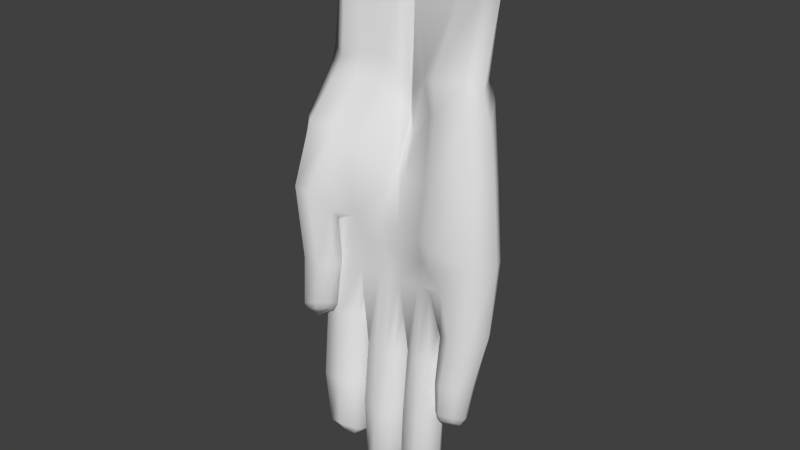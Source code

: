 # Source: Guanto_Chiodo.blend  (saved by Blender 2.76.0; exported with 4.5.12 LTS)
import bpy
from mathutils import Matrix  # noqa: F401  (used for matrix-valued properties, if any)

bpy.ops.wm.read_factory_settings(use_empty=True)
scene = bpy.context.scene
scene.name = 'Scene'

# ---- collections
col_collection_1 = bpy.data.collections.new('Collection 1'); scene.collection.children.link(col_collection_1)

# ---- world
world_world = bpy.data.worlds.new('World'); scene.world = world_world
world_world.color = (0.05088, 0.05088, 0.05088)
world_world.use_sun_shadow = False
world_world.sun_shadow_jitter_overblur = 0.0
world_world.cycles.sampling_method = 'MANUAL'
world_world.cycles.sample_map_resolution = 256

# ---- meshes
me_sphere_006 = bpy.data.meshes.new('Sphere.006')
me_sphere_006.from_pydata([(0.03409, -0.293, 8.49), (-0.000181, -0.2985, 8.49), (0.08959, -0.1865, 8.427), (0.0852, -0.2208, 8.429), (0.07245, -0.2519, 8.438), (0.05259, -0.2766, 8.452), (0.02756, -0.2927, 8.47), (0.03418, -0.1858, 8.386), (0.0325, -0.2201, 8.391), (0.02762, -0.2513, 8.405), (0.02002, -0.2762, 8.428), (0.01044, -0.2925, 8.457), (-0.03436, -0.1858, 8.386), (-0.03269, -0.2201, 8.391), (-0.02783, -0.2513, 8.405), (-0.02027, -0.2762, 8.428), (-0.01074, -0.2925, 8.457), (-0.08985, -0.1865, 8.427), (-0.08546, -0.2208, 8.429), (-0.07272, -0.2519, 8.438), (-0.05289, -0.2766, 8.452), (-0.02789, -0.2927, 8.47), (-0.1111, -0.1876, 8.492), (-0.1057, -0.2218, 8.491), (-0.0899, -0.2528, 8.491), (-0.06537, -0.2773, 8.49), (-0.03445, -0.293, 8.49), (-0.08996, -0.1887, 8.557), (-0.08557, -0.2229, 8.553), (-0.07281, -0.2537, 8.543), (-0.05295, -0.2779, 8.529), (-0.02792, -0.2934, 8.51), (-0.03454, -0.1894, 8.597), (-0.03286, -0.2236, 8.592), (-0.02798, -0.2542, 8.576), (-0.02038, -0.2783, 8.552), (-0.0108, -0.2936, 8.523), (0.034, -0.1894, 8.597), (0.03233, -0.2236, 8.592), (0.02747, -0.2542, 8.576), (0.01991, -0.2783, 8.552), (0.01038, -0.2936, 8.523), (0.08948, -0.1887, 8.557), (0.08509, -0.2229, 8.553), (0.07236, -0.2537, 8.544), (0.05252, -0.2779, 8.529), (0.02753, -0.2934, 8.51), (0.1107, -0.1876, 8.492), (0.1053, -0.2218, 8.491), (0.08954, -0.2528, 8.491), (0.065, -0.2773, 8.49), (0.08307, -0.1788, 8.432), (0.03168, -0.1781, 8.394), (-0.03188, -0.1781, 8.394), (-0.08333, -0.1788, 8.431), (-0.103, -0.1798, 8.492), (-0.08343, -0.1808, 8.552), (-0.03205, -0.1815, 8.59), (0.03151, -0.1815, 8.59), (0.08296, -0.1808, 8.553), (0.1027, -0.1798, 8.492), (0.01523, -0.1796, 8.481), (0.005715, -0.1795, 8.474), (-0.00605, -0.1795, 8.474), (-0.01557, -0.1796, 8.481), (-0.01922, -0.1798, 8.492), (-0.01559, -0.18, 8.503), (-0.006081, -0.1801, 8.51), (0.005684, -0.1801, 8.51), (0.01521, -0.18, 8.503), (0.01885, -0.1798, 8.492), (0.01534, -3.596e-05, 8.481), (0.005824, -3.016e-05, 8.474), (-0.005942, -2.308e-05, 8.474), (-0.01547, -1.736e-05, 8.481), (-0.01911, -1.52e-05, 8.492), (-0.01548, -1.746e-05, 8.503), (-0.005972, -2.32e-05, 8.51), (0.005793, -3.032e-05, 8.51), (0.01532, -3.603e-05, 8.503), (0.01896, -3.819e-05, 8.492)], [], [(5, 10, 9, 4), (6, 11, 10, 5), (3, 8, 7, 2), (4, 9, 8, 3), (9, 14, 13, 8), (10, 15, 14, 9), (11, 16, 15, 10), (8, 13, 12, 7), (14, 19, 18, 13), (15, 20, 19, 14), (16, 21, 20, 15), (13, 18, 17, 12), (21, 26, 25, 20), (18, 23, 22, 17), (19, 24, 23, 18), (20, 25, 24, 19), (26, 31, 30, 25), (23, 28, 27, 22), (24, 29, 28, 23), (25, 30, 29, 24), (30, 35, 34, 29), (31, 36, 35, 30), (28, 33, 32, 27), (29, 34, 33, 28), (35, 40, 39, 34), (36, 41, 40, 35), (33, 38, 37, 32), (34, 39, 38, 33), (39, 44, 43, 38), (40, 45, 44, 39), (41, 46, 45, 40), (38, 43, 42, 37), (43, 48, 47, 42), (44, 49, 48, 43), (45, 50, 49, 44), (50, 5, 4, 49), (0, 6, 5, 50), (48, 3, 2, 47), (1, 6, 0), (49, 4, 3, 48), (1, 11, 6), (1, 16, 11), (1, 21, 16), (1, 26, 21), (1, 31, 26), (1, 36, 31), (1, 41, 36), (1, 46, 41), (1, 0, 46), (46, 0, 50, 45), (47, 60, 59, 42), (2, 51, 60, 47), (17, 54, 53, 12), (37, 58, 57, 32), (12, 53, 52, 7), (7, 52, 51, 2), (27, 56, 55, 22), (42, 59, 58, 37), (22, 55, 54, 17), (32, 57, 56, 27), (58, 59, 69, 68), (51, 52, 62, 61), (54, 55, 65, 64), (57, 58, 68, 67), (55, 56, 66, 65), (52, 53, 63, 62), (59, 60, 70, 69), (56, 57, 67, 66), (53, 54, 64, 63), (60, 51, 61, 70), (64, 65, 75, 74), (63, 64, 74, 73), (68, 69, 79, 78), (65, 66, 76, 75), (62, 63, 73, 72), (69, 70, 80, 79), (66, 67, 77, 76), (61, 62, 72, 71), (70, 61, 71, 80), (67, 68, 78, 77)])
me_sphere_006.polygons.foreach_set('use_smooth', [True] * 80)
_uv = me_sphere_006.uv_layers.new(name='UVMap')
_uv.uv.foreach_set('vector', [0.5357, 0.2308, 0.4907, 0.1945, 0.508, 0.1431, 0.58, 0.1995, 0.4963, 0.2575, 0.474, 0.2395, 0.4907, 0.1945, 0.5357, 0.2308, 0.6339, 0.16, 0.5279, 0.08069, 0.5526, 0.0001312, 0.7045, 0.1066, 0.58, 0.1995, 0.508, 0.1431, 0.5279, 0.08069, 0.6339, 0.16, 0.508, 0.1431, 0.4162, 0.1389, 0.3978, 0.07652, 0.5279, 0.08069, 0.4907, 0.1945, 0.4319, 0.1917, 0.4162, 0.1389, 0.508, 0.1431, 0.474, 0.2395, 0.4451, 0.2389, 0.4319, 0.1917, 0.4907, 0.1945, 0.5279, 0.08069, 0.3978, 0.07652, 0.3756, 0.000129, 0.5526, 0.0001312, 0.4162, 0.1389, 0.3414, 0.1925, 0.2899, 0.1508, 0.3978, 0.07652, 0.4319, 0.1917, 0.3841, 0.2261, 0.3414, 0.1925, 0.4162, 0.1389, 0.4451, 0.2389, 0.4219, 0.2554, 0.3841, 0.2261, 0.4319, 0.1917, 0.3978, 0.07652, 0.2899, 0.1508, 0.2236, 0.09519, 0.3756, 0.000129, 0.4219, 0.2554, 0.4129, 0.282, 0.3664, 0.2806, 0.3841, 0.2261, 0.2899, 0.1508, 0.2452, 0.2772, 0.1502, 0.2744, 0.2236, 0.09519, 0.3414, 0.1925, 0.3129, 0.2791, 0.2452, 0.2772, 0.2899, 0.1508, 0.3841, 0.2261, 0.3664, 0.2806, 0.3129, 0.2791, 0.3414, 0.1925, 0.4129, 0.282, 0.4203, 0.3091, 0.3809, 0.3358, 0.3664, 0.2806, 0.2452, 0.2772, 0.2827, 0.4067, 0.2121, 0.46, 0.1502, 0.2744, 0.3129, 0.2791, 0.3366, 0.3671, 0.2827, 0.4067, 0.2452, 0.2772, 0.3664, 0.2806, 0.3809, 0.3358, 0.3366, 0.3671, 0.3129, 0.2791, 0.3809, 0.3358, 0.4259, 0.3721, 0.4086, 0.4235, 0.3366, 0.3671, 0.4203, 0.3091, 0.4426, 0.3271, 0.4259, 0.3721, 0.3809, 0.3358, 0.2827, 0.4067, 0.3887, 0.4859, 0.364, 0.5665, 0.2121, 0.46, 0.3366, 0.3671, 0.4086, 0.4235, 0.3887, 0.4859, 0.2827, 0.4067, 0.4259, 0.3721, 0.4847, 0.3749, 0.5004, 0.4277, 0.4086, 0.4235, 0.4426, 0.3271, 0.4715, 0.3277, 0.4847, 0.3749, 0.4259, 0.3721, 0.3887, 0.4859, 0.5188, 0.4901, 0.541, 0.5665, 0.364, 0.5665, 0.4086, 0.4235, 0.5004, 0.4277, 0.5188, 0.4901, 0.3887, 0.4859, 0.5004, 0.4277, 0.5752, 0.3741, 0.6267, 0.4158, 0.5188, 0.4901, 0.4847, 0.3749, 0.5325, 0.3405, 0.5752, 0.3741, 0.5004, 0.4277, 0.4715, 0.3277, 0.4947, 0.3112, 0.5325, 0.3405, 0.4847, 0.3749, 0.5188, 0.4901, 0.6267, 0.4158, 0.693, 0.4714, 0.541, 0.5665, 0.6267, 0.4158, 0.6714, 0.2894, 0.7664, 0.2922, 0.693, 0.4714, 0.5752, 0.3741, 0.6037, 0.2875, 0.6714, 0.2894, 0.6267, 0.4158, 0.5325, 0.3405, 0.5502, 0.286, 0.6037, 0.2875, 0.5752, 0.3741, 0.5502, 0.286, 0.5357, 0.2308, 0.58, 0.1995, 0.6037, 0.2875, 0.5037, 0.2846, 0.4963, 0.2575, 0.5357, 0.2308, 0.5502, 0.286, 0.6714, 0.2894, 0.6339, 0.16, 0.7045, 0.1066, 0.7664, 0.2922, 0.4583, 0.2833, 0.4963, 0.2575, 0.5037, 0.2846, 0.6037, 0.2875, 0.58, 0.1995, 0.6339, 0.16, 0.6714, 0.2894, 0.4583, 0.2833, 0.474, 0.2395, 0.4963, 0.2575, 0.4583, 0.2833, 0.4451, 0.2389, 0.474, 0.2395, 0.4583, 0.2833, 0.4219, 0.2554, 0.4451, 0.2389, 0.4583, 0.2833, 0.4129, 0.282, 0.4219, 0.2554, 0.4583, 0.2833, 0.4203, 0.3091, 0.4129, 0.282, 0.4583, 0.2833, 0.4426, 0.3271, 0.4203, 0.3091, 0.4583, 0.2833, 0.4715, 0.3277, 0.4426, 0.3271, 0.4583, 0.2833, 0.4947, 0.3112, 0.4715, 0.3277, 0.4583, 0.2833, 0.5037, 0.2846, 0.4947, 0.3112, 0.4947, 0.3112, 0.5037, 0.2846, 0.5502, 0.286, 0.5325, 0.3405, 0.5628, 0.7159, 0.541, 0.723, 0.4699, 0.6254, 0.4827, 0.6072, 0.5628, 0.8511, 0.5415, 0.8439, 0.541, 0.723, 0.5628, 0.7159, 0.2302, 0.9594, 0.2431, 0.9412, 0.357, 0.9781, 0.357, 0.9999, 0.356, 0.5667, 0.356, 0.5885, 0.2423, 0.6256, 0.2295, 0.6074, 0.357, 0.9999, 0.357, 0.9781, 0.4707, 0.941, 0.4835, 0.9592, 0.4835, 0.9592, 0.4707, 0.941, 0.5415, 0.8439, 0.5628, 0.8511, 0.1502, 0.7155, 0.1715, 0.7227, 0.172, 0.8436, 0.1502, 0.8507, 0.4827, 0.6072, 0.4699, 0.6254, 0.356, 0.5885, 0.356, 0.5667, 0.1502, 0.8507, 0.172, 0.8436, 0.2431, 0.9412, 0.2302, 0.9594, 0.2295, 0.6074, 0.2423, 0.6256, 0.1715, 0.7227, 0.1502, 0.7155, 0.356, 0.5885, 0.4699, 0.6254, 0.3781, 0.7535, 0.3565, 0.7466, 0.5415, 0.8439, 0.4707, 0.941, 0.3781, 0.813, 0.3914, 0.7946, 0.2431, 0.9412, 0.172, 0.8436, 0.3216, 0.7947, 0.3349, 0.813, 0.2423, 0.6256, 0.356, 0.5885, 0.3565, 0.7466, 0.3349, 0.7536, 0.172, 0.8436, 0.1715, 0.7227, 0.3215, 0.772, 0.3216, 0.7947, 0.4707, 0.941, 0.357, 0.9781, 0.3565, 0.82, 0.3781, 0.813, 0.4699, 0.6254, 0.541, 0.723, 0.3914, 0.7719, 0.3781, 0.7535, 0.1715, 0.7227, 0.2423, 0.6256, 0.3349, 0.7536, 0.3215, 0.772, 0.357, 0.9781, 0.2431, 0.9412, 0.3349, 0.813, 0.3565, 0.82, 0.541, 0.723, 0.5415, 0.8439, 0.3914, 0.7946, 0.3914, 0.7719, 0.564, 0.6561, 0.5636, 0.6338, 0.9051, 0.6338, 0.9051, 0.6561, 0.5642, 0.6785, 0.564, 0.6561, 0.9051, 0.6561, 0.9051, 0.6785, 0.563, 0.7902, 0.5633, 0.7679, 0.9051, 0.7679, 0.9051, 0.7902, 0.5636, 0.6338, 0.5632, 0.6114, 0.9051, 0.6114, 0.9051, 0.6338, 0.5642, 0.7008, 0.5642, 0.6785, 0.9051, 0.6785, 0.9051, 0.7008, 0.5633, 0.7679, 0.5636, 0.7455, 0.9051, 0.7455, 0.9051, 0.7679, 0.5632, 0.6114, 0.563, 0.5891, 0.9051, 0.5891, 0.9051, 0.6114, 0.564, 0.7232, 0.5642, 0.7008, 0.9051, 0.7008, 0.9051, 0.7232, 0.5636, 0.7455, 0.564, 0.7232, 0.9051, 0.7232, 0.9051, 0.7455, 0.563, 0.5891, 0.563, 0.5667, 0.9051, 0.5667, 0.9051, 0.5891])
me_sphere_006.use_remesh_preserve_volume = False
me_sphere_006.use_remesh_preserve_attributes = False
me_sphere_006.use_mirror_vertex_groups = False
me_sphere_006.update()
me_cube_018 = bpy.data.meshes.new('Cube.018')
me_cube_018.from_pydata([(-0.5888, -0.3973, 7.118), (-0.8598, -0.3299, 8.803), (-0.9648, -0.3228, 7.166), (-0.9238, -0.1242, 8.777), (0.8096, -0.4934, 7.081), (0.8881, -0.3677, 8.713), (0.8848, -0.1688, 7.165), (0.8831, -0.02023, 8.841), (-0.8355, -0.5257, 5.541), (-1.043, -0.0391, 5.541), (0.9582, -0.5457, 5.581), (1.031, -0.1598, 5.581), (-0.4379, -0.5387, 5.127), (-0.5471, -0.05601, 5.03), (0.4614, -0.5434, 5.176), (0.569, -0.06315, 5.079), (-0.01364, -0.0053, 8.803), (-0.002559, 0.06001, 7.045), (0.03186, -0.2037, 8.767), (0.02833, -0.2888, 6.653), (0.01151, 0.07975, 5.719), (0.01144, -0.4807, 5.719), (0.01151, 0.02006, 5.015), (0.012, -0.4683, 5.113), (-0.9422, -0.5174, 4.482), (-0.9867, -0.2127, 4.431), (-0.5195, -0.4929, 4.481), (-0.564, -0.165, 4.431), (-0.4272, -0.4524, 4.175), (-0.4275, -0.1129, 4.124), (-0.07503, -0.1129, 4.124), (-0.07503, -0.4524, 4.175), (0.4271, -0.4816, 4.282), (0.4271, -0.1097, 4.232), (0.0956, -0.06054, 4.225), (0.0956, -0.4286, 4.282), (0.9188, -0.4967, 4.771), (0.9561, -0.1872, 4.72), (0.5582, -0.4827, 4.676), (0.5958, -0.1607, 4.625), (-0.8438, -0.8512, 5.941), (-1.176, -0.626, 5.971), (-0.7144, -0.5763, 5.624), (-1.094, -0.2394, 5.865), (-0.7822, -0.8215, 5.135), (-1.128, -0.6424, 5.126), (-0.6965, -0.5303, 5.08), (-1.085, -0.377, 5.05), (-0.9034, -0.6365, 3.674), (-0.9441, -0.3317, 3.632), (-0.5128, -0.5648, 3.666), (-0.5535, -0.26, 3.624), (-0.4266, -0.5281, 3.446), (-0.4266, -0.2198, 3.4), (-0.07639, -0.2198, 3.4), (-0.07639, -0.5281, 3.446), (0.4262, -0.5174, 3.523), (0.4262, -0.222, 3.479), (0.09648, -0.1855, 3.475), (0.09648, -0.5083, 3.523), (0.8406, -0.559, 4.163), (0.8718, -0.2895, 4.12), (0.5514, -0.544, 4.151), (0.5827, -0.2502, 4.108), (-0.7679, -0.566, 2.962), (-0.7859, -0.4024, 2.887), (-0.5773, -0.5477, 2.94), (-0.5954, -0.3859, 2.871), (-0.3703, -0.4898, 2.652), (-0.3548, -0.249, 2.56), (-0.148, -0.249, 2.56), (-0.1325, -0.4898, 2.652), (0.3629, -0.4858, 2.798), (0.3629, -0.2198, 2.681), (0.1114, -0.2305, 2.682), (0.1114, -0.4937, 2.798), (0.7641, -0.5234, 3.715), (0.7817, -0.3795, 3.621), (0.5741, -0.5228, 3.695), (0.5917, -0.3872, 3.601), (-0.8916, -0.7591, 4.553), (-1.077, -0.6538, 4.489), (-0.7981, -0.6032, 4.495), (-0.9884, -0.5252, 4.435), (-0.6919, -0.5445, 5.201), (0.6181, -0.573, 5.239), (0.8645, -0.0523, 5.301), (-0.8495, -0.05193, 5.247), (0.01151, 0.04033, 5.344), (0.0116, -0.4649, 5.451), (-0.7103, -0.599, 4.496), (-0.8054, -0.05178, 4.411), (0.7282, -0.5831, 4.738), (0.8216, -0.03524, 4.652), (-0.6908, -0.6587, 3.681), (-0.7777, -0.1436, 3.61), (0.6734, -0.6337, 4.169), (0.7508, -0.1504, 4.097), (-0.6613, -0.6109, 3.001), (-0.6998, -0.3349, 2.854), (0.6459, -0.5746, 3.722), (0.6906, -0.334, 3.571), (-0.6093, -0.02591, 7.199), (-0.2265, -0.2643, 8.745), (-0.6153, -0.04113, 5.721), (-0.237, 0.04066, 5.016), (-0.5154, -0.008227, 8.832), (-0.117, -0.3199, 6.954), (-0.4436, -0.5862, 5.745), (-0.2344, -0.4723, 5.115), (-0.2535, 0.04521, 4.104), (-0.2535, -0.5297, 4.19), (-0.2503, -0.06999, 3.36), (-0.2503, -0.5823, 3.433), (-0.2504, -0.2158, 2.514), (-0.2504, -0.5373, 2.659), (-0.462, -0.04061, 5.355), (-0.3321, -0.5376, 5.47), (0.4843, -0.006716, 8.836), (0.3554, -0.4508, 6.99), (0.3665, -0.6198, 5.745), (0.2596, -0.474, 5.14), (0.5448, -0.003966, 7.199), (0.5062, -0.3247, 8.713), (0.6244, -0.04884, 5.745), (0.2613, 0.04159, 5.042), (0.2613, -0.5529, 4.296), (0.2613, 0.04432, 4.212), (0.2613, -0.5545, 3.531), (0.2613, -0.1086, 3.465), (0.2372, -0.5279, 2.786), (0.2372, -0.1641, 2.643), (0.356, -0.5508, 5.488), (0.4735, -0.04603, 5.382), (-0.9455, -0.2413, 8.764), (-0.8778, -0.4424, 7.019), (0.9837, -0.1586, 8.779), (0.9546, -0.3207, 6.972), (-1.027, -0.2904, 5.516), (1.101, -0.3336, 5.581), (-0.4906, -0.328, 5.079), (0.516, -0.3345, 5.127), (0.01151, -0.2529, 5.063), (-1.022, -0.3638, 4.455), (-0.4873, -0.3391, 4.458), (-0.5097, -0.2928, 4.149), (0.002599, -0.2931, 4.149), (0.5112, -0.3062, 4.257), (0.01151, -0.2579, 4.253), (1.035, -0.3325, 4.744), (0.5083, -0.3296, 4.652), (-1.042, -0.8345, 5.969), (-0.9077, -0.406, 5.625), (-0.9988, -0.788, 5.146), (-0.8756, -0.4408, 5.078), (-0.9769, -0.4949, 3.652), (-0.4826, -0.4215, 3.646), (-0.5048, -0.3825, 3.423), (0.004203, -0.3824, 3.423), (0.5098, -0.3771, 3.501), (0.01284, -0.3567, 3.499), (0.9214, -0.4195, 4.14), (0.4982, -0.4028, 4.131), (-0.8001, -0.4828, 2.924), (-0.5597, -0.4747, 2.931), (-0.4232, -0.3718, 2.613), (-0.07763, -0.3718, 2.613), (0.4267, -0.3566, 2.747), (0.0476, -0.3689, 2.747), (0.8068, -0.4461, 3.667), (0.5289, -0.4615, 3.649), (-1.001, -0.7564, 4.497), (-0.864, -0.5689, 4.45), (0.668, -0.4923, 3.632), (-0.6786, -0.4792, 2.877), (-0.2501, -0.3718, 2.547), (0.2372, -0.3771, 2.68), (-0.882, -0.1925, 7.225), (-0.6702, -0.2902, 8.817), (-1.193, -0.4279, 5.912), (-0.6501, -0.7394, 5.806), (-1.173, -0.4796, 5.059), (-0.6775, -0.682, 5.135), (-1.054, -0.5806, 4.434), (-0.8196, -0.6847, 4.553), (-0.7506, -0.06544, 8.815), (-0.3767, -0.3221, 7.115), (-0.9515, -0.6662, 4.403), (0.9581, -0.1477, 6.374), (0.8838, -0.5226, 6.374), (0.01488, -0.4118, 6.232), (0.01151, 0.02407, 6.287), (-0.5906, -0.09432, 6.317), (0.3752, -0.5277, 6.31), (0.5846, -0.04168, 6.33), (1.021, -0.3115, 6.374), (-0.6794, -0.6513, 6.644), (-1.093, -0.545, 6.65), (-0.9469, -0.6937, 6.644), (-1.131, -0.435, 6.493), (-0.5632, -0.6275, 6.491), (-0.8608, -0.3235, 8.718), (-0.9233, -0.1187, 8.7), (0.8885, -0.02327, 8.757), (0.8867, -0.3769, 8.632), (0.0282, -0.1869, 8.68), (-0.00858, 0.002998, 8.721), (-0.5146, 0.002257, 8.751), (-0.1911, -0.2487, 8.666), (0.4996, -0.3201, 8.627), (0.4942, -0.004888, 8.744), (0.9858, -0.1653, 8.697), (-0.9457, -0.2346, 8.685), (-0.75, -0.05581, 8.736), (-0.6718, -0.2776, 8.74), (-0.8824, -0.1132, 8.658), (0.8417, -0.05579, 8.692), (0.8359, -0.3576, 8.582), (0.01831, -0.1927, 8.62), (-0.01067, -0.01671, 8.67), (-0.4941, -0.008553, 8.698), (-0.1378, -0.2248, 8.611), (0.4653, -0.2925, 8.574), (0.4697, -0.02716, 8.678), (0.9312, -0.1878, 8.629), (-0.9039, -0.2237, 8.645), (-0.7178, -0.05837, 8.688), (-0.6385, -0.2507, 8.697), (-0.8236, -0.2984, 8.672), (-0.8828, -0.1046, 8.591), (0.8427, -0.05496, 8.607), (0.8311, -0.3691, 8.511), (-0.0325, -0.189, 8.603), (-0.004018, -0.01272, 8.59), (-0.4984, 0.003133, 8.617), (-0.1269, -0.2262, 8.608), (0.5312, -0.2998, 8.497), (0.4797, -0.02108, 8.59), (0.9291, -0.1884, 8.553), (-0.9022, -0.2172, 8.578), (-0.7202, -0.04887, 8.611), (-0.6389, -0.251, 8.62), (-0.8203, -0.2992, 8.593), (-0.8984, -0.09845, 8.549), (0.8613, -0.03643, 8.562), (0.847, -0.3836, 8.474), (-0.03215, -0.1721, 8.552), (0.001498, 0.003293, 8.54), (-0.509, 0.01955, 8.565), (-0.1175, -0.2322, 8.565), (0.4448, -0.3378, 8.299), (0.4929, -0.00416, 8.544), (0.948, -0.1816, 8.516), (-0.9167, -0.2158, 8.54), (-0.7339, -0.03662, 8.564), (-0.6476, -0.2554, 8.567), (-0.8322, -0.3043, 8.548), (-0.9244, -0.3119, 7.362), (0.8203, -0.1679, 7.362), (0.754, -0.4746, 7.367), (0.00686, -0.2645, 7.073), (-0.03612, 0.05658, 7.194), (-0.6786, -0.04774, 7.371), (-0.1302, -0.2919, 7.239), (0.2741, -0.4272, 7.298), (0.5002, -0.01704, 7.371), (0.8745, -0.3322, 7.263), (-0.7816, -0.3749, 7.263), (-0.8536, -0.1946, 7.388), (-0.3384, -0.2749, 7.347), (-0.5785, -0.3569, 7.334), (-0.09, -0.4887, 6.243), (-0.9126, -0.2346, 8.782), (-0.8951, -0.1302, 8.78), (0.4287, -0.03828, 8.825), (0.8542, -0.05011, 8.829), (0.9409, -0.1703, 8.759), (0.8586, -0.3375, 8.727), (-0.6014, -0.2493, 8.819), (-0.8315, -0.2978, 8.817), (-0.485, -0.03537, 8.823), (-0.02529, -0.03503, 8.799), (0.4574, -0.2777, 8.718), (0.02226, -0.1787, 8.766), (-0.2171, -0.2348, 8.746), (-0.7009, -0.0785, 8.812), (-0.7522, -0.1483, 8.236), (-0.7671, -0.1239, 8.236), (0.3496, -0.1538, 8.236), (0.6451, -0.1984, 8.236), (0.7206, -0.1914, 8.236), (-0.569, -0.1328, 8.236), (-0.6576, -0.1637, 8.236), (-0.2796, -0.1345, 8.225), (-0.01941, -0.09825, 8.234), (-0.5019, -0.6031, 3.076), (-0.5334, -0.3162, 2.925), (-0.8399, -0.6354, 3.07), (-0.8723, -0.3387, 2.95), (-0.7202, -0.218, 2.896), (-0.6508, -0.7006, 3.132), (-0.898, -0.4899, 3.009), (-0.4702, -0.4717, 3.02), (-0.4091, -0.2002, 2.622), (-0.4091, -0.5208, 2.757), (-0.09399, -0.2002, 2.622), (-0.09399, -0.5208, 2.757), (-0.2503, -0.5984, 2.772), (-0.2503, -0.1201, 2.581), (-0.02129, -0.366, 2.702), (-0.4792, -0.366, 2.702), (0.08399, -0.5235, 2.908), (0.3903, -0.5142, 2.908), (0.3903, -0.1952, 2.781), (0.08399, -0.2044, 2.781), (0.2372, -0.5607, 2.897), (0.2372, -0.1181, 2.74), (0.468, -0.3609, 2.852), (0.006285, -0.3748, 2.852), (0.7968, -0.5539, 3.809), (0.8204, -0.3299, 3.704), (0.5731, -0.3338, 3.681), (0.5495, -0.5274, 3.786), (0.7048, -0.2584, 3.649), (0.6451, -0.6133, 3.818), (0.4932, -0.4344, 3.735), (0.855, -0.4389, 3.756), (-0.8631, -0.8028, 4.654), (-0.744, -0.5817, 4.58), (-1.017, -0.4718, 4.507), (-1.124, -0.6557, 4.58), (-1.02, -0.7974, 4.591), (-0.8449, -0.529, 4.529), (-1.104, -0.5487, 4.507), (-0.7659, -0.6951, 4.654), (-0.7788, -0.3139, 8.293), (-0.9039, -0.1231, 8.304), (0.8527, -0.04035, 8.311), (0.7608, -0.2757, 8.124), (-0.0302, -0.15, 8.523), (-0.006423, 0.03706, 8.256), (-0.5447, 0.02886, 8.312), (-0.1757, -0.2421, 8.233), (0.0866, -0.3348, 8.133), (0.4944, 0.015, 8.297), (0.9325, -0.21, 8.136), (-0.8883, -0.238, 8.278), (-0.7591, -0.04521, 8.318), (-0.5892, -0.2574, 8.29), (-0.2645, -0.006763, 8.818), (-0.04433, -0.2265, 6.804), (-0.2161, -0.5334, 5.732), (-0.1112, -0.4703, 5.114), (-0.1643, -0.491, 4.182), (-0.1633, -0.5552, 3.44), (-0.1915, -0.5136, 2.656), (-0.1602, -0.5012, 5.46), (-0.3059, 0.01705, 7.122), (-0.09733, -0.2319, 8.757), (-0.3019, 0.01931, 5.72), (-0.1127, 0.03036, 5.016), (-0.1643, -0.03383, 4.114), (-0.1633, -0.1449, 3.38), (-0.1992, -0.2324, 2.537), (-0.2252, -0.000142, 5.35), (-0.1639, -0.3718, 2.58), (-0.2896, -0.03513, 6.302), (-0.03756, -0.4503, 6.237), (-0.1142, -0.2171, 8.726), (-0.2616, 0.002627, 8.736), (-0.05976, -0.1975, 8.614), (-0.2524, -0.01263, 8.684), (-0.07971, -0.1962, 8.604), (-0.2512, -0.004835, 8.603), (-0.07484, -0.1966, 8.558), (-0.2538, 0.01128, 8.553), (-0.06167, -0.2004, 7.156), (-0.3573, 0.004423, 7.283), (-0.2551, -0.0352, 8.811), (-0.0974, -0.2044, 8.756), (-0.1495, -0.1164, 8.23), (-0.1721, -0.5596, 2.764), (-0.1721, -0.1602, 2.601), (-0.2756, 0.03296, 8.284), (-0.0796, -0.1136, 8.213), (-0.8055, -0.3082, 8.421), (-0.9012, -0.1021, 8.428), (0.857, -0.02869, 8.437), (0.8372, -0.3932, 8.255), (-0.03117, -0.1564, 8.537), (-0.002463, 0.03139, 8.398), (-0.5269, 0.03468, 8.438), (-0.1233, -0.2368, 8.366), (0.2578, -0.22, 8.22), (0.4936, 0.01475, 8.42), (0.9008, -0.1938, 8.2), (-0.9025, -0.2201, 8.413), (-0.7465, -0.03142, 8.441), (-0.6184, -0.2551, 8.415), (-0.05387, -0.1526, 8.354), (-0.2647, 0.03302, 8.418), (0.5866, -0.01018, 8.837), (0.4837, -0.5257, 7.013), (0.5589, -0.6647, 5.703), (0.3114, -0.4918, 5.149), (0.3039, -0.5346, 4.292), (0.3037, -0.5449, 3.529), (0.2694, -0.5171, 2.789), (0.506, -0.6204, 5.424), (0.632, -0.04625, 7.191), (0.6042, -0.3357, 8.713), (0.7289, -0.07732, 5.703), (0.3403, 0.01471, 5.051), (0.3039, 0.004799, 4.217), (0.3037, -0.1377, 3.469), (0.2694, -0.1784, 2.653), (0.5739, -0.04764, 5.361), (0.2858, -0.3718, 2.697), (0.5393, -0.5903, 6.326), (0.6804, -0.06888, 6.341), (0.5989, -0.3347, 8.628), (0.5954, -0.009605, 8.747), (0.5604, -0.3093, 8.576), (0.5652, -0.03451, 8.681), (0.6082, -0.3175, 8.501), (0.5729, -0.02979, 8.595), (0.5625, -0.3401, 8.297), (0.5874, -0.01244, 8.548), (0.4309, -0.5033, 7.315), (0.5823, -0.05575, 7.369), (0.5231, -0.04732, 8.825), (0.5465, -0.2882, 8.72), (0.4254, -0.1652, 8.236), (0.2765, -0.5488, 2.9), (0.2765, -0.1379, 2.75), (0.5863, 0.0007955, 8.3), (0.5238, -0.2388, 8.131), (0.4796, -0.2644, 8.208), (0.5869, 0.003599, 8.424)], [], [(267, 257, 2, 135), (429, 258, 6, 409), (266, 259, 4, 137), (269, 270, 0, 186), (3, 134, 272, 273), (419, 188, 11, 411), (402, 119, 193, 418), (117, 84, 12, 109), (200, 186, 0, 196), (142, 22, 34, 148), (416, 86, 15, 412), (86, 11, 37, 93), (84, 8, 24, 90), (364, 88, 22, 360), (360, 22, 30, 361), (195, 189, 10, 139), (132, 89, 23, 121), (118, 16, 281, 274), (193, 190, 21, 120), (264, 260, 19, 119), (377, 261, 17, 357), (144, 26, 50, 156), (140, 12, 26, 144), (87, 13, 27, 91), (138, 9, 25, 143), (145, 29, 53, 157), (142, 23, 31, 146), (366, 191, 20, 359), (140, 13, 29, 145), (143, 25, 49, 155), (141, 14, 32, 147), (121, 23, 35, 126), (412, 15, 33, 413), (93, 37, 61, 97), (141, 15, 39, 150), (139, 10, 36, 149), (85, 14, 38, 92), (180, 40, 44, 182), (109, 12, 28, 111), (198, 197, 41, 151), (6, 137, 195, 188), (334, 327, 80, 184), (152, 42, 46, 154), (138, 8, 42, 152), (151, 41, 45, 153), (434, 313, 73, 415), (300, 297, 64, 98), (315, 311, 75, 130), (302, 295, 66, 164), (147, 32, 56, 159), (361, 30, 54, 362), (149, 36, 60, 161), (90, 24, 48, 94), (126, 35, 59, 128), (179, 43, 47, 181), (150, 39, 63, 162), (91, 27, 51, 95), (413, 33, 57, 414), (146, 31, 55, 158), (92, 38, 62, 96), (148, 34, 58, 160), (174, 99, 67, 164), (365, 363, 70, 166), (417, 415, 73, 167), (173, 100, 78, 170), (299, 296, 67, 99), (318, 314, 74, 168), (310, 303, 69, 165), (326, 319, 76, 169), (382, 305, 70, 363), (325, 321, 79, 170), (111, 28, 52, 113), (324, 322, 78, 100), (309, 306, 71, 166), (301, 298, 65, 163), (323, 320, 77, 101), (317, 312, 72, 167), (307, 304, 68, 115), (332, 328, 82, 172), (187, 183, 83, 172), (331, 330, 81, 171), (321, 323, 101, 79), (319, 324, 100, 76), (298, 299, 99, 65), (169, 76, 100, 173), (163, 65, 99, 174), (36, 92, 96, 60), (25, 91, 95, 49), (26, 90, 94, 50), (295, 300, 98, 66), (10, 85, 92, 36), (39, 93, 97, 63), (9, 87, 91, 25), (120, 21, 89, 132), (359, 20, 88, 364), (12, 84, 90, 26), (15, 86, 93, 39), (411, 11, 86, 416), (333, 329, 83, 183), (351, 108, 117, 356), (108, 8, 84, 117), (381, 307, 115, 355), (9, 104, 116, 87), (303, 308, 114, 69), (353, 111, 113, 354), (165, 69, 114, 175), (352, 109, 111, 353), (29, 110, 112, 53), (268, 262, 102, 177), (13, 105, 110, 29), (356, 117, 109, 352), (358, 18, 283, 379), (376, 263, 107, 350), (20, 124, 133, 88), (403, 120, 132, 408), (168, 74, 131, 176), (34, 127, 129, 58), (405, 126, 128, 406), (433, 315, 130, 407), (314, 316, 131, 74), (22, 125, 127, 34), (404, 121, 126, 405), (428, 264, 119, 402), (87, 116, 105, 13), (408, 132, 121, 404), (178, 103, 284, 278), (88, 133, 125, 22), (418, 193, 120, 403), (261, 265, 122, 17), (5, 136, 276, 277), (75, 168, 176, 130), (18, 123, 282, 283), (191, 194, 124, 20), (64, 163, 174, 98), (77, 169, 173, 101), (327, 331, 171, 80), (329, 332, 172, 83), (68, 165, 175, 115), (313, 317, 167, 73), (297, 301, 163, 64), (305, 309, 166, 70), (322, 325, 170, 78), (320, 326, 169, 77), (304, 310, 165, 68), (311, 318, 168, 75), (101, 173, 170, 79), (407, 417, 167, 72), (355, 365, 166, 71), (98, 174, 164, 66), (35, 148, 160, 59), (30, 146, 158, 54), (38, 150, 162, 62), (37, 149, 161, 61), (33, 147, 159, 57), (296, 302, 164, 67), (40, 151, 153, 44), (43, 152, 154, 47), (184, 187, 172, 82), (9, 138, 152, 43), (11, 139, 149, 37), (14, 141, 150, 38), (15, 141, 147, 33), (24, 143, 155, 48), (12, 140, 145, 28), (22, 142, 146, 30), (28, 145, 157, 52), (8, 138, 143, 24), (13, 140, 144, 27), (27, 144, 156, 51), (185, 3, 273, 285), (23, 142, 148, 35), (196, 198, 151, 40), (410, 5, 277, 431), (258, 266, 137, 6), (270, 267, 135, 0), (136, 7, 275, 276), (80, 171, 187, 184), (188, 195, 139, 11), (257, 268, 177, 2), (330, 333, 183, 81), (171, 81, 183, 187), (41, 179, 181, 45), (197, 199, 179, 41), (328, 334, 184, 82), (17, 122, 194, 191), (349, 106, 280, 378), (42, 180, 182, 46), (357, 17, 191, 366), (119, 19, 190, 193), (137, 4, 189, 195), (409, 6, 188, 419), (2, 177, 199, 197), (0, 135, 198, 196), (263, 269, 186, 107), (135, 2, 197, 198), (102, 192, 199, 177), (367, 350, 107, 271), (180, 200, 196, 40), (107, 186, 200, 271), (3, 185, 213, 202), (1, 134, 212, 201), (7, 136, 211, 203), (16, 118, 210, 206), (410, 123, 209, 420), (358, 103, 208, 368), (103, 178, 214, 208), (349, 16, 206, 369), (123, 18, 205, 209), (178, 1, 201, 214), (136, 5, 204, 211), (401, 7, 203, 421), (134, 3, 202, 212), (185, 106, 207, 213), (202, 213, 226, 215), (201, 212, 225, 228), (203, 211, 224, 216), (206, 210, 223, 219), (420, 209, 222, 422), (368, 208, 221, 370), (208, 214, 227, 221), (369, 206, 219, 371), (209, 205, 218, 222), (214, 201, 228, 227), (211, 204, 217, 224), (421, 203, 216, 423), (212, 202, 215, 225), (213, 207, 220, 226), (215, 226, 240, 229), (228, 225, 239, 242), (216, 224, 238, 230), (219, 223, 237, 233), (422, 222, 236, 424), (370, 221, 235, 372), (221, 227, 241, 235), (371, 219, 233, 373), (222, 218, 232, 236), (227, 228, 242, 241), (224, 217, 231, 238), (423, 216, 230, 425), (225, 215, 229, 239), (226, 220, 234, 240), (229, 240, 254, 243), (242, 239, 253, 256), (230, 238, 252, 244), (233, 237, 251, 247), (424, 236, 250, 426), (372, 235, 249, 374), (235, 241, 255, 249), (373, 233, 247, 375), (236, 232, 246, 250), (241, 242, 256, 255), (238, 231, 245, 252), (425, 230, 244, 427), (239, 229, 243, 253), (240, 234, 248, 254), (336, 347, 268, 257), (335, 346, 267, 270), (337, 345, 266, 258), (340, 344, 265, 261), (436, 343, 264, 428), (384, 342, 263, 376), (342, 348, 269, 263), (383, 340, 261, 377), (343, 339, 260, 264), (348, 335, 270, 269), (345, 338, 259, 266), (435, 337, 258, 429), (346, 336, 257, 267), (347, 341, 262, 268), (430, 274, 288, 432), (286, 292, 291, 287), (273, 272, 286, 287), (351, 367, 271, 108), (277, 276, 290, 289), (276, 275, 289, 290), (272, 279, 292, 286), (283, 282, 288, 294), (378, 280, 293, 380), (1, 178, 278, 279), (134, 1, 279, 272), (280, 285, 291, 293), (401, 118, 274, 430), (379, 283, 294, 380), (431, 277, 289, 432), (106, 185, 285, 280), (274, 281, 294, 288), (279, 278, 291, 292), (285, 273, 287, 291), (51, 156, 302, 296), (48, 155, 301, 297), (50, 94, 300, 295), (49, 95, 299, 298), (155, 49, 298, 301), (95, 51, 296, 299), (156, 50, 295, 302), (94, 48, 297, 300), (52, 157, 310, 304), (54, 158, 309, 305), (278, 284, 293, 291), (354, 113, 307, 381), (158, 55, 306, 309), (53, 112, 308, 303), (362, 54, 305, 382), (157, 53, 303, 310), (59, 160, 318, 311), (57, 159, 317, 313), (58, 129, 316, 314), (406, 128, 315, 433), (159, 56, 312, 317), (160, 58, 314, 318), (128, 59, 311, 315), (414, 57, 313, 434), (61, 161, 326, 320), (62, 162, 325, 322), (60, 96, 324, 319), (63, 97, 323, 321), (97, 61, 320, 323), (96, 62, 322, 324), (162, 63, 321, 325), (161, 60, 319, 326), (113, 52, 304, 307), (45, 181, 333, 330), (47, 154, 332, 329), (44, 153, 331, 327), (153, 45, 330, 331), (46, 182, 334, 328), (154, 46, 328, 332), (182, 44, 327, 334), (396, 386, 336, 346), (438, 387, 337, 435), (395, 388, 338, 345), (398, 385, 335, 348), (393, 389, 339, 343), (400, 390, 340, 383), (181, 47, 329, 333), (399, 392, 342, 384), (437, 393, 343, 436), (390, 394, 344, 340), (387, 395, 345, 337), (385, 396, 346, 335), (386, 397, 347, 336), (397, 391, 341, 347), (389, 399, 384, 339), (391, 400, 383, 341), (112, 362, 382, 308), (55, 354, 381, 306), (284, 379, 380, 293), (281, 378, 380, 294), (392, 398, 348, 342), (341, 383, 377, 262), (339, 384, 376, 260), (234, 373, 375, 248), (232, 372, 374, 246), (220, 371, 373, 234), (218, 370, 372, 232), (207, 369, 371, 220), (205, 368, 370, 218), (106, 349, 369, 207), (18, 358, 368, 205), (190, 19, 350, 367), (102, 357, 366, 192), (16, 349, 378, 281), (115, 175, 365, 355), (260, 376, 350, 19), (103, 358, 379, 284), (89, 356, 352, 23), (23, 352, 353, 31), (31, 353, 354, 55), (306, 381, 355, 71), (21, 351, 356, 89), (104, 359, 364, 116), (308, 382, 363, 114), (175, 114, 363, 365), (110, 361, 362, 112), (262, 377, 357, 102), (21, 190, 367, 351), (105, 360, 361, 110), (116, 364, 360, 105), (248, 375, 400, 391), (246, 374, 399, 389), (192, 366, 359, 104), (243, 254, 397, 386), (256, 253, 396, 385), (244, 252, 395, 387), (247, 251, 394, 390), (426, 250, 393, 437), (374, 249, 392, 399), (249, 255, 398, 392), (375, 247, 390, 400), (250, 246, 389, 393), (255, 256, 385, 398), (252, 245, 388, 395), (427, 244, 387, 438), (253, 243, 386, 396), (251, 427, 438, 394), (245, 426, 437, 388), (388, 437, 436, 338), (394, 438, 435, 344), (129, 414, 434, 316), (56, 406, 433, 312), (282, 431, 432, 288), (7, 401, 430, 275), (275, 430, 432, 289), (344, 435, 429, 265), (338, 436, 428, 259), (237, 425, 427, 251), (231, 424, 426, 245), (223, 423, 425, 237), (217, 422, 424, 231), (210, 421, 423, 223), (204, 420, 422, 217), (118, 401, 421, 210), (5, 410, 420, 204), (122, 409, 419, 194), (123, 410, 431, 282), (130, 176, 417, 407), (254, 248, 391, 397), (85, 408, 404, 14), (259, 428, 402, 4), (14, 404, 405, 32), (312, 433, 407, 72), (32, 405, 406, 56), (10, 403, 408, 85), (124, 411, 416, 133), (176, 131, 415, 417), (127, 413, 414, 129), (316, 434, 415, 131), (125, 412, 413, 127), (133, 416, 412, 125), (4, 402, 418, 189), (189, 418, 403, 10), (265, 429, 409, 122), (108, 271, 200, 180), (42, 8, 108, 180), (9, 43, 192, 104), (179, 199, 192, 43), (194, 419, 411, 124)])
me_cube_018.polygons.foreach_set('use_smooth', [True] * 437)
_uv = me_cube_018.uv_layers.new(name='UVMap')
_uv.uv.foreach_set('vector', [0.4418, 0.7142, 0.4612, 0.7277, 0.4667, 0.701, 0.4549, 0.6811, 0.2566, 0.7286, 0.2242, 0.7277, 0.2155, 0.701, 0.2498, 0.7044, 0.7692, 0.7142, 0.7528, 0.7284, 0.7604, 0.6894, 0.7801, 0.6747, 0.6045, 0.7256, 0.5719, 0.7239, 0.5705, 0.6946, 0.5993, 0.6941, 0.4611, 0.9198, 0.4641, 0.9181, 0.4596, 0.9205, 0.4572, 0.9203, 0.2432, 0.589, 0.2055, 0.5934, 0.1956, 0.4858, 0.2367, 0.5023, 0.7161, 0.6802, 0.6987, 0.6771, 0.7014, 0.5848, 0.7237, 0.587, 0.6053, 0.4707, 0.5565, 0.4342, 0.591, 0.424, 0.6186, 0.4225, 0.5739, 0.6093, 0.5993, 0.6941, 0.5705, 0.6946, 0.5582, 0.6302, 0.3341, 0.4154, 0.3341, 0.409, 0.3227, 0.3016, 0.3341, 0.3055, 0.2577, 0.4559, 0.2182, 0.4478, 0.2584, 0.4176, 0.2894, 0.4138, 0.2182, 0.4478, 0.1956, 0.4858, 0.2058, 0.3689, 0.2241, 0.3596, 0.5565, 0.4342, 0.537, 0.4803, 0.5225, 0.3365, 0.554, 0.3385, 0.3662, 0.4543, 0.3341, 0.4536, 0.3341, 0.409, 0.351, 0.409, 0.351, 0.409, 0.3341, 0.409, 0.3458, 0.2879, 0.358, 0.2865, 0.789, 0.5934, 0.7705, 0.5934, 0.7806, 0.4858, 0.7999, 0.4858, 0.6988, 0.4732, 0.652, 0.4681, 0.6521, 0.4223, 0.6857, 0.4258, 0.2699, 0.9279, 0.3375, 0.9234, 0.3391, 0.9229, 0.2774, 0.9263, 0.7014, 0.5848, 0.6525, 0.5742, 0.652, 0.5045, 0.7002, 0.5081, 0.6877, 0.7189, 0.6514, 0.6884, 0.6543, 0.6314, 0.6987, 0.6771, 0.3842, 0.7169, 0.3406, 0.7049, 0.336, 0.6846, 0.3772, 0.6951, 0.5842, 0.3332, 0.5799, 0.3364, 0.5808, 0.2257, 0.5849, 0.223, 0.5838, 0.4176, 0.591, 0.424, 0.5799, 0.3364, 0.5842, 0.3332, 0.451, 0.4404, 0.41, 0.4109, 0.4123, 0.3295, 0.445, 0.3268, 0.4751, 0.4769, 0.4773, 0.4803, 0.4697, 0.3296, 0.4745, 0.3328, 0.4049, 0.2913, 0.3937, 0.2879, 0.3936, 0.1896, 0.4042, 0.1927, 0.652, 0.4154, 0.6521, 0.4223, 0.6402, 0.2948, 0.6508, 0.2913, 0.375, 0.5837, 0.3341, 0.5816, 0.3341, 0.5045, 0.3767, 0.5046, 0.4023, 0.4176, 0.41, 0.4109, 0.3937, 0.2879, 0.4049, 0.2913, 0.4745, 0.3328, 0.4697, 0.3296, 0.4639, 0.2211, 0.4683, 0.2238, 0.7205, 0.4241, 0.7131, 0.4308, 0.7084, 0.3093, 0.7199, 0.3059, 0.6857, 0.4258, 0.6521, 0.4223, 0.6634, 0.3093, 0.6859, 0.3112, 0.2894, 0.4138, 0.2584, 0.4176, 0.2777, 0.3025, 0.2944, 0.3005, 0.2241, 0.3596, 0.2058, 0.3689, 0.2172, 0.2873, 0.2337, 0.2842, 0.2656, 0.4241, 0.2584, 0.4176, 0.2547, 0.3559, 0.2666, 0.3596, 0.7999, 0.4858, 0.7806, 0.4858, 0.7752, 0.3758, 0.791, 0.3721, 0.7344, 0.4394, 0.7131, 0.4308, 0.7262, 0.3629, 0.7493, 0.3713, 0.5621, 0.5164, 0.5358, 0.5347, 0.5442, 0.4252, 0.5584, 0.4252, 0.6186, 0.4225, 0.591, 0.424, 0.5924, 0.2948, 0.616, 0.2968, 0.4643, 0.6302, 0.4841, 0.631, 0.4953, 0.5387, 0.4772, 0.5384, 0.2155, 0.701, 0.206, 0.6747, 0.197, 0.5934, 0.2055, 0.5934, 0.5464, 0.3599, 0.5332, 0.3599, 0.5293, 0.3462, 0.5391, 0.3461, 0.5272, 0.4918, 0.5534, 0.4916, 0.5558, 0.4177, 0.5315, 0.4174, 0.511, 0.4769, 0.537, 0.4803, 0.5534, 0.4916, 0.5272, 0.4918, 0.4772, 0.5384, 0.4953, 0.5387, 0.4889, 0.4239, 0.4713, 0.4267, 0.2981, 0.1013, 0.2826, 0.1055, 0.2864, 0.09196, 0.2991, 0.08809, 0.562, 0.1532, 0.5364, 0.1448, 0.5461, 0.13, 0.5606, 0.1354, 0.6826, 0.1212, 0.6618, 0.1227, 0.6656, 0.1078, 0.6826, 0.1062, 0.5866, 0.1379, 0.5823, 0.1455, 0.572, 0.1271, 0.5744, 0.1259, 0.7199, 0.3059, 0.7084, 0.3093, 0.7083, 0.2063, 0.7197, 0.2033, 0.358, 0.2865, 0.3458, 0.2879, 0.346, 0.1896, 0.3578, 0.1869, 0.791, 0.3721, 0.7752, 0.3758, 0.7646, 0.2931, 0.7756, 0.2901, 0.554, 0.3385, 0.5225, 0.3365, 0.5277, 0.2268, 0.5566, 0.2277, 0.6859, 0.3112, 0.6634, 0.3093, 0.6635, 0.2063, 0.6859, 0.2073, 0.4977, 0.5308, 0.4843, 0.5243, 0.483, 0.4137, 0.495, 0.4149, 0.2666, 0.3596, 0.2547, 0.3559, 0.2565, 0.2857, 0.268, 0.2888, 0.445, 0.3268, 0.4123, 0.3295, 0.4108, 0.22, 0.4413, 0.2181, 0.2944, 0.3005, 0.2777, 0.3025, 0.2778, 0.2003, 0.2944, 0.1989, 0.6508, 0.2913, 0.6402, 0.2948, 0.6401, 0.1958, 0.651, 0.1927, 0.7493, 0.3713, 0.7262, 0.3629, 0.7253, 0.2915, 0.7419, 0.294, 0.3341, 0.3055, 0.3227, 0.3016, 0.3226, 0.1997, 0.3339, 0.203, 0.4278, 0.1186, 0.4307, 0.1154, 0.4165, 0.1177, 0.4117, 0.1259, 0.3579, 0.07821, 0.3627, 0.07231, 0.3558, 0.0754, 0.3462, 0.08267, 0.2968, 0.09413, 0.2991, 0.08809, 0.2864, 0.09196, 0.2777, 0.1008, 0.7412, 0.2211, 0.7382, 0.2333, 0.7284, 0.2296, 0.7223, 0.2233, 0.4335, 0.1211, 0.4081, 0.125, 0.4165, 0.1177, 0.4307, 0.1154, 0.3348, 0.1151, 0.3242, 0.1055, 0.3205, 0.09198, 0.3292, 0.1008, 0.4007, 0.09478, 0.3912, 0.08388, 0.3838, 0.0754, 0.3931, 0.08267, 0.7666, 0.2379, 0.7586, 0.2451, 0.7542, 0.2324, 0.76, 0.2259, 0.359, 0.08108, 0.3484, 0.08388, 0.3558, 0.0754, 0.3627, 0.07231, 0.2687, 0.235, 0.2578, 0.2277, 0.2553, 0.2168, 0.2638, 0.2233, 0.616, 0.2968, 0.5924, 0.2948, 0.5925, 0.1958, 0.6164, 0.1941, 0.738, 0.2463, 0.7251, 0.242, 0.7284, 0.2296, 0.7382, 0.2333, 0.6475, 0.09478, 0.6377, 0.1022, 0.6324, 0.08802, 0.6399, 0.08267, 0.4576, 0.1365, 0.4541, 0.1285, 0.4424, 0.1199, 0.4443, 0.1249, 0.2399, 0.2233, 0.2242, 0.2309, 0.2295, 0.2196, 0.2419, 0.2128, 0.714, 0.1151, 0.7034, 0.1227, 0.6997, 0.1078, 0.7084, 0.1008, 0.6164, 0.1042, 0.5949, 0.1022, 0.6001, 0.08802, 0.6164, 0.08891, 0.5357, 0.3429, 0.5494, 0.3499, 0.542, 0.3383, 0.5331, 0.3322, 0.4649, 0.3258, 0.4788, 0.33, 0.4699, 0.3301, 0.453, 0.3322, 0.4741, 0.3513, 0.4883, 0.3498, 0.4819, 0.3375, 0.4717, 0.3385, 0.2578, 0.2277, 0.2399, 0.2233, 0.2419, 0.2128, 0.2553, 0.2168, 0.7586, 0.2451, 0.738, 0.2463, 0.7382, 0.2333, 0.7542, 0.2324, 0.4541, 0.1285, 0.4335, 0.1211, 0.4307, 0.1154, 0.4424, 0.1199, 0.76, 0.2259, 0.7542, 0.2324, 0.7382, 0.2333, 0.7412, 0.2211, 0.4443, 0.1249, 0.4424, 0.1199, 0.4307, 0.1154, 0.4278, 0.1186, 0.7752, 0.3758, 0.7493, 0.3713, 0.7419, 0.294, 0.7646, 0.2931, 0.4697, 0.3296, 0.445, 0.3268, 0.4413, 0.2181, 0.4639, 0.2211, 0.5799, 0.3364, 0.554, 0.3385, 0.5566, 0.2277, 0.5808, 0.2257, 0.5823, 0.1455, 0.562, 0.1532, 0.5606, 0.1354, 0.572, 0.1271, 0.7806, 0.4858, 0.7344, 0.4394, 0.7493, 0.3713, 0.7752, 0.3758, 0.2547, 0.3559, 0.2241, 0.3596, 0.2337, 0.2842, 0.2565, 0.2857, 0.4773, 0.4803, 0.451, 0.4404, 0.445, 0.3268, 0.4697, 0.3296, 0.7002, 0.5081, 0.652, 0.5045, 0.652, 0.4681, 0.6988, 0.4732, 0.3767, 0.5046, 0.3341, 0.5045, 0.3341, 0.4536, 0.3662, 0.4543, 0.591, 0.424, 0.5565, 0.4342, 0.554, 0.3385, 0.5799, 0.3364, 0.2584, 0.4176, 0.2182, 0.4478, 0.2241, 0.3596, 0.2547, 0.3559, 0.2367, 0.5023, 0.1956, 0.4858, 0.2182, 0.4478, 0.2577, 0.4559, 0.4857, 0.34, 0.4738, 0.3399, 0.4699, 0.3301, 0.4788, 0.33, 0.6211, 0.5063, 0.5902, 0.5081, 0.6053, 0.4707, 0.6287, 0.4694, 0.5902, 0.5081, 0.537, 0.4803, 0.5565, 0.4342, 0.6053, 0.4707, 0.6271, 0.1032, 0.6164, 0.1042, 0.6164, 0.08891, 0.6244, 0.08847, 0.4773, 0.4803, 0.4192, 0.5047, 0.3984, 0.4551, 0.451, 0.4404, 0.3912, 0.08388, 0.3696, 0.07829, 0.3697, 0.06921, 0.3838, 0.0754, 0.6281, 0.2958, 0.616, 0.2968, 0.6164, 0.1941, 0.6282, 0.1949, 0.3931, 0.08267, 0.3838, 0.0754, 0.3697, 0.06921, 0.3696, 0.07374, 0.6353, 0.4224, 0.6186, 0.4225, 0.616, 0.2968, 0.6281, 0.2958, 0.3937, 0.2879, 0.3701, 0.2851, 0.3696, 0.1842, 0.3936, 0.1896, 0.4516, 0.7312, 0.4278, 0.7288, 0.4184, 0.7055, 0.4554, 0.709, 0.41, 0.4109, 0.3678, 0.4091, 0.3701, 0.2851, 0.3937, 0.2879, 0.6287, 0.4694, 0.6053, 0.4707, 0.6186, 0.4225, 0.6353, 0.4224, 0.6372, 0.9171, 0.6548, 0.9185, 0.6535, 0.9183, 0.6372, 0.917, 0.6421, 0.6997, 0.6328, 0.7109, 0.6345, 0.6723, 0.6444, 0.6518, 0.3341, 0.5045, 0.2508, 0.5081, 0.2713, 0.4587, 0.3341, 0.4536, 0.7263, 0.5024, 0.7002, 0.5081, 0.6988, 0.4732, 0.7192, 0.4645, 0.3292, 0.1008, 0.3205, 0.09198, 0.3034, 0.08676, 0.3034, 0.09182, 0.3227, 0.3016, 0.3002, 0.2998, 0.3002, 0.1984, 0.3226, 0.1997, 0.6917, 0.3107, 0.6859, 0.3112, 0.6859, 0.2073, 0.6917, 0.2071, 0.688, 0.1216, 0.6826, 0.1212, 0.6826, 0.1062, 0.687, 0.1066, 0.3242, 0.1055, 0.3034, 0.09989, 0.3034, 0.08676, 0.3205, 0.09198, 0.3341, 0.409, 0.3002, 0.4125, 0.3002, 0.2998, 0.3227, 0.3016, 0.6927, 0.4271, 0.6857, 0.4258, 0.6859, 0.3112, 0.6917, 0.3107, 0.709, 0.7213, 0.6877, 0.7189, 0.6987, 0.6771, 0.7161, 0.6802, 0.451, 0.4404, 0.3984, 0.4551, 0.3678, 0.4091, 0.41, 0.4109, 0.7192, 0.4645, 0.6988, 0.4732, 0.6857, 0.4258, 0.6927, 0.4271, 0.5594, 0.9253, 0.6197, 0.9155, 0.621, 0.9157, 0.5688, 0.9256, 0.3341, 0.4536, 0.2713, 0.4587, 0.3002, 0.4125, 0.3341, 0.409, 0.7237, 0.587, 0.7014, 0.5848, 0.7002, 0.5081, 0.7263, 0.5024, 0.3406, 0.7049, 0.2677, 0.7288, 0.2617, 0.7055, 0.336, 0.6846, 0.771, 0.9111, 0.784, 0.9201, 0.7782, 0.9174, 0.767, 0.913, 0.6656, 0.1078, 0.6569, 0.1008, 0.6826, 0.09182, 0.6826, 0.1062, 0.6548, 0.9185, 0.7192, 0.9111, 0.7125, 0.9118, 0.6535, 0.9183, 0.3341, 0.5816, 0.2563, 0.5875, 0.2508, 0.5081, 0.3341, 0.5045, 0.5461, 0.13, 0.5418, 0.1249, 0.5583, 0.1186, 0.5606, 0.1354, 0.2295, 0.2196, 0.2261, 0.2259, 0.2449, 0.2211, 0.2419, 0.2128, 0.5332, 0.3599, 0.5119, 0.3513, 0.5144, 0.3385, 0.5293, 0.3462, 0.4738, 0.3399, 0.4504, 0.3429, 0.453, 0.3322, 0.4699, 0.3301, 0.6001, 0.08802, 0.593, 0.08267, 0.6165, 0.07374, 0.6164, 0.08891, 0.2826, 0.1055, 0.2721, 0.1151, 0.2777, 0.1008, 0.2864, 0.09196, 0.5364, 0.1448, 0.5285, 0.1365, 0.5418, 0.1249, 0.5461, 0.13, 0.3484, 0.08388, 0.3385, 0.09478, 0.3462, 0.08267, 0.3558, 0.0754, 0.7251, 0.242, 0.7174, 0.235, 0.7223, 0.2233, 0.7284, 0.2296, 0.2242, 0.2309, 0.2195, 0.2379, 0.2261, 0.2259, 0.2295, 0.2196, 0.5949, 0.1022, 0.5853, 0.09478, 0.593, 0.08267, 0.6001, 0.08802, 0.6618, 0.1227, 0.6513, 0.1151, 0.6569, 0.1008, 0.6656, 0.1078, 0.2419, 0.2128, 0.2449, 0.2211, 0.2638, 0.2233, 0.2553, 0.2168, 0.687, 0.1066, 0.6893, 0.09413, 0.7084, 0.1008, 0.6997, 0.1078, 0.6244, 0.08847, 0.6282, 0.07821, 0.6399, 0.08267, 0.6324, 0.08802, 0.5606, 0.1354, 0.5583, 0.1186, 0.5744, 0.1259, 0.572, 0.1271, 0.6634, 0.3093, 0.652, 0.3055, 0.6522, 0.203, 0.6635, 0.2063, 0.3458, 0.2879, 0.3353, 0.2913, 0.3351, 0.1927, 0.346, 0.1896, 0.7262, 0.3629, 0.7195, 0.3596, 0.7181, 0.2888, 0.7253, 0.2915, 0.2058, 0.3689, 0.1951, 0.3721, 0.2105, 0.2901, 0.2172, 0.2873, 0.2777, 0.3025, 0.2662, 0.3059, 0.2664, 0.2033, 0.2778, 0.2003, 0.4081, 0.125, 0.3995, 0.1379, 0.4117, 0.1259, 0.4165, 0.1177, 0.5358, 0.5347, 0.5089, 0.5384, 0.5148, 0.4267, 0.5442, 0.4252, 0.4843, 0.5243, 0.4589, 0.4918, 0.4546, 0.4174, 0.483, 0.4137, 0.5391, 0.3461, 0.5212, 0.3258, 0.5331, 0.3322, 0.542, 0.3383, 0.4773, 0.4803, 0.4751, 0.4769, 0.4589, 0.4918, 0.4843, 0.5243, 0.1956, 0.4858, 0.1862, 0.4858, 0.1951, 0.3721, 0.2058, 0.3689, 0.7131, 0.4308, 0.7205, 0.4241, 0.7195, 0.3596, 0.7262, 0.3629, 0.2584, 0.4176, 0.2656, 0.4241, 0.2662, 0.3059, 0.2777, 0.3025, 0.5225, 0.3365, 0.5116, 0.3328, 0.5178, 0.2238, 0.5277, 0.2268, 0.591, 0.424, 0.5838, 0.4176, 0.5812, 0.2913, 0.5924, 0.2948, 0.3341, 0.409, 0.3341, 0.4154, 0.3353, 0.2913, 0.3458, 0.2879, 0.5924, 0.2948, 0.5812, 0.2913, 0.5819, 0.1927, 0.5925, 0.1958, 0.537, 0.4803, 0.511, 0.4769, 0.5116, 0.3328, 0.5225, 0.3365, 0.41, 0.4109, 0.4023, 0.4176, 0.4018, 0.3332, 0.4123, 0.3295, 0.4123, 0.3295, 0.4018, 0.3332, 0.4012, 0.223, 0.4108, 0.22, 0.4376, 0.9249, 0.4611, 0.9198, 0.4572, 0.9203, 0.4308, 0.9245, 0.6521, 0.4223, 0.652, 0.4154, 0.652, 0.3055, 0.6634, 0.3093, 0.5582, 0.6302, 0.5218, 0.6302, 0.5089, 0.5384, 0.5358, 0.5347, 0.7325, 0.9111, 0.771, 0.9111, 0.767, 0.913, 0.7247, 0.9121, 0.2242, 0.7277, 0.2169, 0.7142, 0.206, 0.6747, 0.2155, 0.701, 0.5719, 0.7239, 0.5443, 0.7142, 0.5312, 0.6811, 0.5705, 0.6946, 0.202, 0.9201, 0.2157, 0.9286, 0.2196, 0.9269, 0.2079, 0.9174, 0.5293, 0.3462, 0.5144, 0.3385, 0.5212, 0.3258, 0.5391, 0.3461, 0.2055, 0.5934, 0.197, 0.5934, 0.1862, 0.4858, 0.1956, 0.4858, 0.4612, 0.7277, 0.4516, 0.7312, 0.4554, 0.709, 0.4667, 0.701, 0.4883, 0.3498, 0.4857, 0.34, 0.4788, 0.33, 0.4819, 0.3375, 0.4717, 0.3385, 0.4819, 0.3375, 0.4788, 0.33, 0.4649, 0.3258, 0.4953, 0.5387, 0.4977, 0.5308, 0.495, 0.4149, 0.4889, 0.4239, 0.4841, 0.631, 0.4892, 0.6096, 0.4977, 0.5308, 0.4953, 0.5387, 0.5494, 0.3499, 0.5464, 0.3599, 0.5391, 0.3461, 0.542, 0.3383, 0.336, 0.6846, 0.2617, 0.7055, 0.2563, 0.5875, 0.3341, 0.5816, 0.3716, 0.9254, 0.4057, 0.9274, 0.4015, 0.926, 0.3703, 0.9244, 0.5534, 0.4916, 0.5621, 0.5164, 0.5584, 0.4252, 0.5558, 0.4177, 0.3772, 0.6951, 0.336, 0.6846, 0.3341, 0.5816, 0.375, 0.5837, 0.6987, 0.6771, 0.6543, 0.6314, 0.6525, 0.5742, 0.7014, 0.5848, 0.7801, 0.6747, 0.7604, 0.6894, 0.7705, 0.5934, 0.789, 0.5934, 0.2498, 0.7044, 0.2155, 0.701, 0.2055, 0.5934, 0.2432, 0.589, 0.4667, 0.701, 0.4554, 0.709, 0.4892, 0.6096, 0.4841, 0.631, 0.5705, 0.6946, 0.5312, 0.6811, 0.5218, 0.6302, 0.5582, 0.6302, 0.6328, 0.7109, 0.6045, 0.7256, 0.5993, 0.6941, 0.6345, 0.6723, 0.4549, 0.6811, 0.4667, 0.701, 0.4841, 0.631, 0.4643, 0.6302, 0.4184, 0.7055, 0.4159, 0.5857, 0.4892, 0.6096, 0.4554, 0.709, 0.6453, 0.5749, 0.6444, 0.6518, 0.6345, 0.6723, 0.6382, 0.5756, 0.5621, 0.5164, 0.5739, 0.6093, 0.5582, 0.6302, 0.5358, 0.5347, 0.6345, 0.6723, 0.5993, 0.6941, 0.5739, 0.6093, 0.6382, 0.5756, 0.4611, 0.9198, 0.4376, 0.9249, 0.4375, 0.9142, 0.461, 0.9093, 0.5337, 0.9233, 0.522, 0.9181, 0.522, 0.9073, 0.5335, 0.9118, 0.2157, 0.9286, 0.202, 0.9201, 0.2018, 0.909, 0.215, 0.9171, 0.3375, 0.9234, 0.2699, 0.9279, 0.2685, 0.9153, 0.3368, 0.9122, 0.7325, 0.9111, 0.7192, 0.9111, 0.7183, 0.8995, 0.7318, 0.8996, 0.6372, 0.9171, 0.6197, 0.9155, 0.6245, 0.9047, 0.6349, 0.9129, 0.6197, 0.9155, 0.5594, 0.9253, 0.5592, 0.9148, 0.6245, 0.9047, 0.3716, 0.9254, 0.3375, 0.9234, 0.3368, 0.9122, 0.3712, 0.9143, 0.7192, 0.9111, 0.6548, 0.9185, 0.6543, 0.9067, 0.7183, 0.8995, 0.5594, 0.9253, 0.5337, 0.9233, 0.5335, 0.9118, 0.5592, 0.9148, 0.784, 0.9201, 0.771, 0.9111, 0.7709, 0.9001, 0.7843, 0.909, 0.256, 0.928, 0.2157, 0.9286, 0.215, 0.9171, 0.2548, 0.9158, 0.4641, 0.9181, 0.4611, 0.9198, 0.461, 0.9093, 0.4641, 0.9073, 0.4376, 0.9249, 0.4057, 0.9274, 0.4056, 0.9164, 0.4375, 0.9142, 0.461, 0.9093, 0.4375, 0.9142, 0.4331, 0.9078, 0.4555, 0.9037, 0.5335, 0.9118, 0.522, 0.9073, 0.5277, 0.902, 0.5386, 0.9056, 0.215, 0.9171, 0.2018, 0.909, 0.2092, 0.8997, 0.2213, 0.9083, 0.3368, 0.9122, 0.2685, 0.9153, 0.2719, 0.9064, 0.3371, 0.9053, 0.7318, 0.8996, 0.7183, 0.8995, 0.7136, 0.8923, 0.7265, 0.8926, 0.6349, 0.9129, 0.6245, 0.9047, 0.6317, 0.8973, 0.6423, 0.8977, 0.6245, 0.9047, 0.5592, 0.9148, 0.5637, 0.909, 0.6317, 0.8973, 0.3712, 0.9143, 0.3368, 0.9122, 0.3371, 0.9053, 0.3699, 0.9072, 0.7183, 0.8995, 0.6543, 0.9067, 0.6529, 0.8985, 0.7136, 0.8923, 0.5592, 0.9148, 0.5335, 0.9118, 0.5386, 0.9056, 0.5637, 0.909, 0.7843, 0.909, 0.7709, 0.9001, 0.764, 0.8933, 0.7769, 0.8997, 0.2548, 0.9158, 0.215, 0.9171, 0.2213, 0.9083, 0.2589, 0.9069, 0.4641, 0.9073, 0.461, 0.9093, 0.4555, 0.9037, 0.4584, 0.902, 0.4375, 0.9142, 0.4056, 0.9164, 0.4028, 0.909, 0.4331, 0.9078, 0.4555, 0.9037, 0.4331, 0.9078, 0.4335, 0.8974, 0.4556, 0.8946, 0.5386, 0.9056, 0.5277, 0.902, 0.5279, 0.8928, 0.539, 0.8949, 0.2213, 0.9083, 0.2092, 0.8997, 0.2095, 0.8894, 0.2212, 0.8968, 0.3371, 0.9053, 0.2719, 0.9064, 0.2705, 0.8945, 0.3362, 0.8944, 0.7265, 0.8926, 0.7136, 0.8923, 0.7226, 0.8818, 0.733, 0.8823, 0.6423, 0.8977, 0.6317, 0.8973, 0.6332, 0.8969, 0.6396, 0.8964, 0.6317, 0.8973, 0.5637, 0.909, 0.5637, 0.8986, 0.6332, 0.8969, 0.3699, 0.9072, 0.3371, 0.9053, 0.3362, 0.8944, 0.3698, 0.8962, 0.7136, 0.8923, 0.6529, 0.8985, 0.646, 0.8962, 0.7226, 0.8818, 0.5637, 0.909, 0.5386, 0.9056, 0.539, 0.8949, 0.5637, 0.8986, 0.7769, 0.8997, 0.764, 0.8933, 0.7633, 0.8837, 0.7766, 0.8894, 0.2589, 0.9069, 0.2213, 0.9083, 0.2212, 0.8968, 0.2579, 0.8951, 0.4584, 0.902, 0.4555, 0.9037, 0.4556, 0.8946, 0.4582, 0.8928, 0.4331, 0.9078, 0.4028, 0.909, 0.4033, 0.898, 0.4335, 0.8974, 0.4556, 0.8946, 0.4335, 0.8974, 0.4353, 0.8908, 0.4577, 0.8888, 0.539, 0.8949, 0.5279, 0.8928, 0.5259, 0.8876, 0.5374, 0.8887, 0.2212, 0.8968, 0.2095, 0.8894, 0.2069, 0.8844, 0.2187, 0.8906, 0.3362, 0.8944, 0.2705, 0.8945, 0.2687, 0.8882, 0.3355, 0.8877, 0.733, 0.8823, 0.7226, 0.8818, 0.7108, 0.8549, 0.7268, 0.8546, 0.6396, 0.8964, 0.6332, 0.8969, 0.6345, 0.891, 0.6403, 0.8901, 0.6332, 0.8969, 0.5637, 0.8986, 0.5625, 0.8913, 0.6345, 0.891, 0.3698, 0.8962, 0.3362, 0.8944, 0.3355, 0.8877, 0.3701, 0.8894, 0.7226, 0.8818, 0.646, 0.8962, 0.6461, 0.8892, 0.7108, 0.8549, 0.5637, 0.8986, 0.539, 0.8949, 0.5374, 0.8887, 0.5625, 0.8913, 0.7766, 0.8894, 0.7633, 0.8837, 0.7655, 0.8787, 0.7792, 0.8844, 0.2579, 0.8951, 0.2212, 0.8968, 0.2187, 0.8906, 0.2559, 0.8888, 0.4582, 0.8928, 0.4556, 0.8946, 0.4577, 0.8888, 0.4602, 0.8876, 0.4335, 0.8974, 0.4033, 0.898, 0.4048, 0.8911, 0.4353, 0.8908, 0.4584, 0.8556, 0.4388, 0.8575, 0.4516, 0.7312, 0.4612, 0.7277, 0.5447, 0.8541, 0.5298, 0.852, 0.5443, 0.7142, 0.5719, 0.7239, 0.2199, 0.8566, 0.209, 0.8328, 0.2169, 0.7142, 0.2242, 0.7277, 0.3365, 0.8491, 0.2685, 0.8546, 0.2677, 0.7288, 0.3406, 0.7049, 0.7216, 0.8321, 0.6622, 0.8324, 0.6877, 0.7189, 0.709, 0.7213, 0.6396, 0.8433, 0.6266, 0.846, 0.6328, 0.7109, 0.6421, 0.6997, 0.6266, 0.846, 0.5704, 0.8536, 0.6045, 0.7256, 0.6328, 0.7109, 0.3731, 0.8529, 0.3365, 0.8491, 0.3406, 0.7049, 0.3842, 0.7169, 0.6622, 0.8324, 0.6463, 0.8853, 0.6514, 0.6884, 0.6877, 0.7189, 0.5704, 0.8536, 0.5447, 0.8541, 0.5719, 0.7239, 0.6045, 0.7256, 0.7771, 0.8328, 0.7538, 0.8311, 0.7528, 0.7284, 0.7692, 0.7142, 0.256, 0.8551, 0.2199, 0.8566, 0.2242, 0.7277, 0.2566, 0.7286, 0.4563, 0.852, 0.4584, 0.8556, 0.4612, 0.7277, 0.4418, 0.7142, 0.4388, 0.8575, 0.4096, 0.8567, 0.4278, 0.7288, 0.4516, 0.7312, 0.2646, 0.9264, 0.2774, 0.9263, 0.2882, 0.8464, 0.2779, 0.8464, 0.4378, 0.8464, 0.425, 0.8464, 0.4129, 0.8464, 0.4398, 0.8464, 0.4572, 0.9203, 0.4596, 0.9205, 0.4378, 0.8464, 0.4398, 0.8464, 0.6211, 0.5063, 0.6453, 0.5749, 0.6382, 0.5756, 0.5902, 0.5081, 0.219, 0.913, 0.2079, 0.9174, 0.2378, 0.8464, 0.248, 0.8464, 0.2079, 0.9174, 0.2196, 0.9269, 0.248, 0.8464, 0.2378, 0.8464, 0.4596, 0.9205, 0.4486, 0.9252, 0.425, 0.8464, 0.4378, 0.8464, 0.3326, 0.9183, 0.2735, 0.9118, 0.2882, 0.8464, 0.3383, 0.846, 0.3703, 0.9244, 0.4015, 0.926, 0.3736, 0.8449, 0.356, 0.8455, 0.5337, 0.9233, 0.5594, 0.9253, 0.5688, 0.9256, 0.5375, 0.9252, 0.522, 0.9181, 0.5337, 0.9233, 0.5375, 0.9252, 0.5265, 0.9205, 0.4015, 0.926, 0.4308, 0.9245, 0.4129, 0.8464, 0.3736, 0.8449, 0.256, 0.928, 0.2699, 0.9279, 0.2774, 0.9263, 0.2646, 0.9264, 0.3489, 0.917, 0.3326, 0.9183, 0.3383, 0.846, 0.356, 0.8455, 0.2614, 0.9121, 0.219, 0.913, 0.248, 0.8464, 0.2779, 0.8464, 0.4057, 0.9274, 0.4376, 0.9249, 0.4308, 0.9245, 0.4015, 0.926, 0.2774, 0.9263, 0.3391, 0.9229, 0.3383, 0.846, 0.2882, 0.8464, 0.4486, 0.9252, 0.4173, 0.9256, 0.4129, 0.8464, 0.425, 0.8464, 0.4308, 0.9245, 0.4572, 0.9203, 0.4398, 0.8464, 0.4129, 0.8464, 0.4108, 0.22, 0.4012, 0.223, 0.3995, 0.1379, 0.4081, 0.125, 0.5277, 0.2268, 0.5178, 0.2238, 0.5285, 0.1365, 0.5364, 0.1448, 0.5808, 0.2257, 0.5566, 0.2277, 0.562, 0.1532, 0.5823, 0.1455, 0.4639, 0.2211, 0.4413, 0.2181, 0.4335, 0.1211, 0.4541, 0.1285, 0.4683, 0.2238, 0.4639, 0.2211, 0.4541, 0.1285, 0.4576, 0.1365, 0.4413, 0.2181, 0.4108, 0.22, 0.4081, 0.125, 0.4335, 0.1211, 0.5849, 0.223, 0.5808, 0.2257, 0.5823, 0.1455, 0.5866, 0.1379, 0.5566, 0.2277, 0.5277, 0.2268, 0.5364, 0.1448, 0.562, 0.1532, 0.5925, 0.1958, 0.5819, 0.1927, 0.5853, 0.09478, 0.5949, 0.1022, 0.346, 0.1896, 0.3351, 0.1927, 0.3385, 0.09478, 0.3484, 0.08388, 0.4173, 0.9256, 0.3651, 0.9157, 0.3736, 0.8449, 0.4129, 0.8464, 0.6282, 0.1949, 0.6164, 0.1941, 0.6164, 0.1042, 0.6271, 0.1032, 0.651, 0.1927, 0.6401, 0.1958, 0.6377, 0.1022, 0.6475, 0.09478, 0.3936, 0.1896, 0.3696, 0.1842, 0.3696, 0.07829, 0.3912, 0.08388, 0.3578, 0.1869, 0.346, 0.1896, 0.3484, 0.08388, 0.359, 0.08108, 0.4042, 0.1927, 0.3936, 0.1896, 0.3912, 0.08388, 0.4007, 0.09478, 0.6635, 0.2063, 0.6522, 0.203, 0.6513, 0.1151, 0.6618, 0.1227, 0.2778, 0.2003, 0.2664, 0.2033, 0.2721, 0.1151, 0.2826, 0.1055, 0.3226, 0.1997, 0.3002, 0.1984, 0.3034, 0.09989, 0.3242, 0.1055, 0.6917, 0.2071, 0.6859, 0.2073, 0.6826, 0.1212, 0.688, 0.1216, 0.7197, 0.2033, 0.7083, 0.2063, 0.7034, 0.1227, 0.714, 0.1151, 0.3339, 0.203, 0.3226, 0.1997, 0.3242, 0.1055, 0.3348, 0.1151, 0.6859, 0.2073, 0.6635, 0.2063, 0.6618, 0.1227, 0.6826, 0.1212, 0.2944, 0.1989, 0.2778, 0.2003, 0.2826, 0.1055, 0.2981, 0.1013, 0.2172, 0.2873, 0.2105, 0.2901, 0.2195, 0.2379, 0.2242, 0.2309, 0.7253, 0.2915, 0.7181, 0.2888, 0.7174, 0.235, 0.7251, 0.242, 0.7646, 0.2931, 0.7419, 0.294, 0.738, 0.2463, 0.7586, 0.2451, 0.2565, 0.2857, 0.2337, 0.2842, 0.2399, 0.2233, 0.2578, 0.2277, 0.2337, 0.2842, 0.2172, 0.2873, 0.2242, 0.2309, 0.2399, 0.2233, 0.7419, 0.294, 0.7253, 0.2915, 0.7251, 0.242, 0.738, 0.2463, 0.268, 0.2888, 0.2565, 0.2857, 0.2578, 0.2277, 0.2687, 0.235, 0.7756, 0.2901, 0.7646, 0.2931, 0.7586, 0.2451, 0.7666, 0.2379, 0.6164, 0.1941, 0.5925, 0.1958, 0.5949, 0.1022, 0.6164, 0.1042, 0.4889, 0.4239, 0.495, 0.4149, 0.4857, 0.34, 0.4883, 0.3498, 0.483, 0.4137, 0.4546, 0.4174, 0.4504, 0.3429, 0.4738, 0.3399, 0.5442, 0.4252, 0.5148, 0.4267, 0.5119, 0.3513, 0.5332, 0.3599, 0.4713, 0.4267, 0.4889, 0.4239, 0.4883, 0.3498, 0.4741, 0.3513, 0.5558, 0.4177, 0.5584, 0.4252, 0.5464, 0.3599, 0.5494, 0.3499, 0.5315, 0.4174, 0.5558, 0.4177, 0.5494, 0.3499, 0.5357, 0.3429, 0.5584, 0.4252, 0.5442, 0.4252, 0.5332, 0.3599, 0.5464, 0.3599, 0.4582, 0.8704, 0.458, 0.8724, 0.4584, 0.8556, 0.4563, 0.852, 0.256, 0.8719, 0.2193, 0.8736, 0.2199, 0.8566, 0.256, 0.8551, 0.7728, 0.8414, 0.7641, 0.849, 0.7538, 0.8311, 0.7771, 0.8328, 0.5664, 0.8707, 0.541, 0.8714, 0.5447, 0.8541, 0.5704, 0.8536, 0.6854, 0.8442, 0.6462, 0.8873, 0.6463, 0.8853, 0.6622, 0.8324, 0.3716, 0.8711, 0.336, 0.8684, 0.3365, 0.8491, 0.3731, 0.8529, 0.495, 0.4149, 0.483, 0.4137, 0.4738, 0.3399, 0.4857, 0.34, 0.6431, 0.8624, 0.6337, 0.864, 0.6266, 0.846, 0.6396, 0.8433, 0.7156, 0.8425, 0.6854, 0.8442, 0.6622, 0.8324, 0.7216, 0.8321, 0.336, 0.8684, 0.2686, 0.8713, 0.2685, 0.8546, 0.3365, 0.8491, 0.2193, 0.8736, 0.2133, 0.8414, 0.209, 0.8328, 0.2199, 0.8566, 0.541, 0.8714, 0.5279, 0.8704, 0.5298, 0.852, 0.5447, 0.8541, 0.458, 0.8724, 0.437, 0.8742, 0.4388, 0.8575, 0.4584, 0.8556, 0.437, 0.8742, 0.4072, 0.8738, 0.4096, 0.8567, 0.4388, 0.8575, 0.6462, 0.8873, 0.6431, 0.8624, 0.6396, 0.8433, 0.6463, 0.8853, 0.4072, 0.8738, 0.3716, 0.8711, 0.3731, 0.8529, 0.4096, 0.8567, 0.3696, 0.1842, 0.3578, 0.1869, 0.359, 0.08108, 0.3696, 0.07829, 0.6401, 0.1958, 0.6282, 0.1949, 0.6271, 0.1032, 0.6377, 0.1022, 0.3651, 0.9157, 0.3489, 0.917, 0.356, 0.8455, 0.3736, 0.8449, 0.3391, 0.9229, 0.3703, 0.9244, 0.356, 0.8455, 0.3383, 0.846, 0.6337, 0.864, 0.5664, 0.8707, 0.5704, 0.8536, 0.6266, 0.846, 0.4096, 0.8567, 0.3731, 0.8529, 0.3842, 0.7169, 0.4278, 0.7288, 0.6463, 0.8853, 0.6396, 0.8433, 0.6421, 0.6997, 0.6514, 0.6884, 0.4033, 0.898, 0.3698, 0.8962, 0.3701, 0.8894, 0.4048, 0.8911, 0.646, 0.8962, 0.6396, 0.8964, 0.6403, 0.8901, 0.6461, 0.8892, 0.4028, 0.909, 0.3699, 0.9072, 0.3698, 0.8962, 0.4033, 0.898, 0.6529, 0.8985, 0.6423, 0.8977, 0.6396, 0.8964, 0.646, 0.8962, 0.4056, 0.9164, 0.3712, 0.9143, 0.3699, 0.9072, 0.4028, 0.909, 0.6543, 0.9067, 0.6349, 0.9129, 0.6423, 0.8977, 0.6529, 0.8985, 0.4057, 0.9274, 0.3716, 0.9254, 0.3712, 0.9143, 0.4056, 0.9164, 0.6548, 0.9185, 0.6372, 0.9171, 0.6349, 0.9129, 0.6543, 0.9067, 0.6525, 0.5742, 0.6543, 0.6314, 0.6444, 0.6518, 0.6453, 0.5749, 0.4184, 0.7055, 0.3772, 0.6951, 0.375, 0.5837, 0.4159, 0.5857, 0.3375, 0.9234, 0.3716, 0.9254, 0.3703, 0.9244, 0.3391, 0.9229, 0.6164, 0.08891, 0.6165, 0.07374, 0.6282, 0.07821, 0.6244, 0.08847, 0.6514, 0.6884, 0.6421, 0.6997, 0.6444, 0.6518, 0.6543, 0.6314, 0.6197, 0.9155, 0.6372, 0.9171, 0.6372, 0.917, 0.621, 0.9157, 0.652, 0.4681, 0.6287, 0.4694, 0.6353, 0.4224, 0.6521, 0.4223, 0.6521, 0.4223, 0.6353, 0.4224, 0.6281, 0.2958, 0.6402, 0.2948, 0.6402, 0.2948, 0.6281, 0.2958, 0.6282, 0.1949, 0.6401, 0.1958, 0.6377, 0.1022, 0.6271, 0.1032, 0.6244, 0.08847, 0.6324, 0.08802, 0.652, 0.5045, 0.6211, 0.5063, 0.6287, 0.4694, 0.652, 0.4681, 0.4192, 0.5047, 0.3767, 0.5046, 0.3662, 0.4543, 0.3984, 0.4551, 0.3696, 0.07829, 0.359, 0.08108, 0.3627, 0.07231, 0.3697, 0.06921, 0.3696, 0.07374, 0.3697, 0.06921, 0.3627, 0.07231, 0.3579, 0.07821, 0.3701, 0.2851, 0.358, 0.2865, 0.3578, 0.1869, 0.3696, 0.1842, 0.4278, 0.7288, 0.3842, 0.7169, 0.3772, 0.6951, 0.4184, 0.7055, 0.652, 0.5045, 0.6525, 0.5742, 0.6453, 0.5749, 0.6211, 0.5063, 0.3678, 0.4091, 0.351, 0.409, 0.358, 0.2865, 0.3701, 0.2851, 0.3984, 0.4551, 0.3662, 0.4543, 0.351, 0.409, 0.3678, 0.4091, 0.4048, 0.8911, 0.3701, 0.8894, 0.3716, 0.8711, 0.4072, 0.8738, 0.6461, 0.8892, 0.6403, 0.8901, 0.6431, 0.8624, 0.6462, 0.8873, 0.4159, 0.5857, 0.375, 0.5837, 0.3767, 0.5046, 0.4192, 0.5047, 0.4577, 0.8888, 0.4353, 0.8908, 0.437, 0.8742, 0.458, 0.8724, 0.5374, 0.8887, 0.5259, 0.8876, 0.5279, 0.8704, 0.541, 0.8714, 0.2187, 0.8906, 0.2069, 0.8844, 0.2133, 0.8414, 0.2193, 0.8736, 0.3355, 0.8877, 0.2687, 0.8882, 0.2686, 0.8713, 0.336, 0.8684, 0.7268, 0.8546, 0.7108, 0.8549, 0.6854, 0.8442, 0.7156, 0.8425, 0.6403, 0.8901, 0.6345, 0.891, 0.6337, 0.864, 0.6431, 0.8624, 0.6345, 0.891, 0.5625, 0.8913, 0.5664, 0.8707, 0.6337, 0.864, 0.3701, 0.8894, 0.3355, 0.8877, 0.336, 0.8684, 0.3716, 0.8711, 0.7108, 0.8549, 0.6461, 0.8892, 0.6462, 0.8873, 0.6854, 0.8442, 0.5625, 0.8913, 0.5374, 0.8887, 0.541, 0.8714, 0.5664, 0.8707, 0.7792, 0.8844, 0.7655, 0.8787, 0.7641, 0.849, 0.7728, 0.8414, 0.2559, 0.8888, 0.2187, 0.8906, 0.2193, 0.8736, 0.256, 0.8719, 0.4602, 0.8876, 0.4577, 0.8888, 0.458, 0.8724, 0.4582, 0.8704, 0.2687, 0.8882, 0.2559, 0.8888, 0.256, 0.8719, 0.2686, 0.8713, 0.7655, 0.8787, 0.7268, 0.8546, 0.7156, 0.8425, 0.7641, 0.849, 0.7641, 0.849, 0.7156, 0.8425, 0.7216, 0.8321, 0.7538, 0.8311, 0.2686, 0.8713, 0.256, 0.8719, 0.256, 0.8551, 0.2685, 0.8546, 0.3002, 0.1984, 0.2944, 0.1989, 0.2981, 0.1013, 0.3034, 0.09989, 0.7083, 0.2063, 0.6917, 0.2071, 0.688, 0.1216, 0.7034, 0.1227, 0.2735, 0.9118, 0.2614, 0.9121, 0.2779, 0.8464, 0.2882, 0.8464, 0.2157, 0.9286, 0.256, 0.928, 0.2646, 0.9264, 0.2196, 0.9269, 0.2196, 0.9269, 0.2646, 0.9264, 0.2779, 0.8464, 0.248, 0.8464, 0.2685, 0.8546, 0.256, 0.8551, 0.2566, 0.7286, 0.2677, 0.7288, 0.7538, 0.8311, 0.7216, 0.8321, 0.709, 0.7213, 0.7528, 0.7284, 0.2705, 0.8945, 0.2579, 0.8951, 0.2559, 0.8888, 0.2687, 0.8882, 0.7633, 0.8837, 0.733, 0.8823, 0.7268, 0.8546, 0.7655, 0.8787, 0.2719, 0.9064, 0.2589, 0.9069, 0.2579, 0.8951, 0.2705, 0.8945, 0.764, 0.8933, 0.7265, 0.8926, 0.733, 0.8823, 0.7633, 0.8837, 0.2685, 0.9153, 0.2548, 0.9158, 0.2589, 0.9069, 0.2719, 0.9064, 0.7709, 0.9001, 0.7318, 0.8996, 0.7265, 0.8926, 0.764, 0.8933, 0.2699, 0.9279, 0.256, 0.928, 0.2548, 0.9158, 0.2685, 0.9153, 0.771, 0.9111, 0.7325, 0.9111, 0.7318, 0.8996, 0.7709, 0.9001, 0.2617, 0.7055, 0.2498, 0.7044, 0.2432, 0.589, 0.2563, 0.5875, 0.7192, 0.9111, 0.7325, 0.9111, 0.7247, 0.9121, 0.7125, 0.9118, 0.6826, 0.1062, 0.6826, 0.09182, 0.6893, 0.09413, 0.687, 0.1066, 0.4353, 0.8908, 0.4048, 0.8911, 0.4072, 0.8738, 0.437, 0.8742, 0.7344, 0.4394, 0.7192, 0.4645, 0.6927, 0.4271, 0.7131, 0.4308, 0.7528, 0.7284, 0.709, 0.7213, 0.7161, 0.6802, 0.7604, 0.6894, 0.7131, 0.4308, 0.6927, 0.4271, 0.6917, 0.3107, 0.7084, 0.3093, 0.7034, 0.1227, 0.688, 0.1216, 0.687, 0.1066, 0.6997, 0.1078, 0.7084, 0.3093, 0.6917, 0.3107, 0.6917, 0.2071, 0.7083, 0.2063, 0.7806, 0.4858, 0.7263, 0.5024, 0.7192, 0.4645, 0.7344, 0.4394, 0.2508, 0.5081, 0.2367, 0.5023, 0.2577, 0.4559, 0.2713, 0.4587, 0.3034, 0.09182, 0.3034, 0.08676, 0.2991, 0.08809, 0.2968, 0.09413, 0.3002, 0.2998, 0.2944, 0.3005, 0.2944, 0.1989, 0.3002, 0.1984, 0.3034, 0.09989, 0.2981, 0.1013, 0.2991, 0.08809, 0.3034, 0.08676, 0.3002, 0.4125, 0.2894, 0.4138, 0.2944, 0.3005, 0.3002, 0.2998, 0.2713, 0.4587, 0.2577, 0.4559, 0.2894, 0.4138, 0.3002, 0.4125, 0.7604, 0.6894, 0.7161, 0.6802, 0.7237, 0.587, 0.7705, 0.5934, 0.7705, 0.5934, 0.7237, 0.587, 0.7263, 0.5024, 0.7806, 0.4858, 0.2677, 0.7288, 0.2566, 0.7286, 0.2498, 0.7044, 0.2617, 0.7055, 0.5902, 0.5081, 0.6382, 0.5756, 0.5739, 0.6093, 0.5621, 0.5164, 0.5534, 0.4916, 0.537, 0.4803, 0.5902, 0.5081, 0.5621, 0.5164, 0.4773, 0.4803, 0.4843, 0.5243, 0.4159, 0.5857, 0.4192, 0.5047, 0.4977, 0.5308, 0.4892, 0.6096, 0.4159, 0.5857, 0.4843, 0.5243, 0.2563, 0.5875, 0.2432, 0.589, 0.2367, 0.5023, 0.2508, 0.5081])
me_cube_018.use_remesh_preserve_volume = False
me_cube_018.use_remesh_preserve_attributes = False
me_cube_018.use_mirror_vertex_groups = False
me_cube_018.update()

# ---- objects
ob_chiodo = bpy.data.objects.new('Chiodo', me_sphere_006)
ob_guantoappeso = bpy.data.objects.new('GuantoAppeso', me_cube_018)

# ---- transforms, parenting, visibility, modifiers, constraints
ob_chiodo.location = (-0.007637, -0.7708, 0.0)
ob_chiodo.lineart.crease_threshold = 0.0
ob_guantoappeso.location = (0.06377, -0.7708, 0.0)
ob_guantoappeso.lineart.crease_threshold = 0.0
_vg = ob_guantoappeso.vertex_groups.new(name='Group')

# ---- collection membership
col_collection_1.objects.link(ob_chiodo)
col_collection_1.objects.link(ob_guantoappeso)

# ---- scene / render settings (as saved in the file)
scene.frame_start = 1; scene.frame_end = 250; scene.frame_set(1)
scene.render.engine = 'CYCLES'
scene.render.resolution_percentage = 50
scene.render.dither_intensity = 0.0
scene.cycles.use_denoising = False
scene.cycles.samples = 10
scene.cycles.sampling_pattern = 'TABULATED_SOBOL'
scene.cycles.light_sampling_threshold = 0.0
scene.cycles.use_adaptive_sampling = False
scene.cycles.use_light_tree = False
scene.cycles.blur_glossy = 0.0
scene.cycles.pixel_filter_type = 'GAUSSIAN'
scene.cycles.sample_clamp_indirect = 0.0
scene.cycles.bake_type = 'DIFFUSE'
scene.view_settings.view_transform = 'Standard'
bpy.context.view_layer.update()

# ---- added for rendering (the .blend has no active camera and no usable light): camera, sun
cam_auto = bpy.data.cameras.new('AutoCamera')
cam_auto.lens = 50.0
cam_auto.sensor_width = 36.0
cam_auto.clip_end = 1000.0
ob_auto_camera = bpy.data.objects.new('AutoCamera', cam_auto)
scene.collection.objects.link(ob_auto_camera)
ob_auto_camera.location = (6.30413, -8.7002, 10.7067)
ob_auto_camera.rotation_euler = (1.09748, -7.21219e-08, 0.694738)
scene.camera = ob_auto_camera
light_auto_sun = bpy.data.lights.new('AutoSun', 'SUN')
light_auto_sun.energy = 3.0
light_auto_sun.angle = 0.0523599
ob_auto_sun = bpy.data.objects.new('AutoSun', light_auto_sun)
scene.collection.objects.link(ob_auto_sun)
ob_auto_sun.rotation_euler = (0.872665, 0.174533, 0.523599)
bpy.context.view_layer.update()
